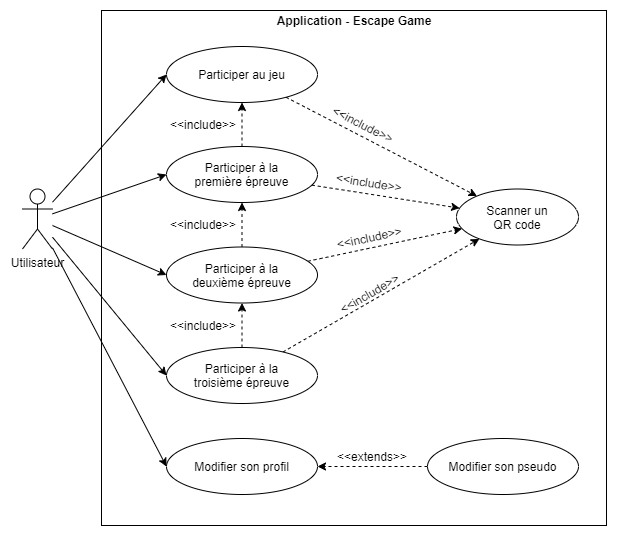

The diagram above was exported from draw.io. Its source (the exported page's mxGraphModel, read from the mxfile embedded in the PNG):
<mxGraphModel dx="1038" dy="599" grid="0" gridSize="10" guides="1" tooltips="1" connect="1" arrows="1" fold="1" page="1" pageScale="1" pageWidth="100000" pageHeight="1600" math="0" shadow="0">
  <root>
    <mxCell id="0" />
    <mxCell id="1" parent="0" />
    <mxCell id="vOo88AmdCwlcXr-nvPAo-3" value="" style="rounded=0;whiteSpace=wrap;html=1;" parent="1" vertex="1">
      <mxGeometry x="805" y="193" width="505" height="515" as="geometry" />
    </mxCell>
    <mxCell id="vOo88AmdCwlcXr-nvPAo-11" style="rounded=0;orthogonalLoop=1;jettySize=auto;html=1;entryX=0;entryY=0.5;entryDx=0;entryDy=0;" parent="1" source="vOo88AmdCwlcXr-nvPAo-2" target="vOo88AmdCwlcXr-nvPAo-8" edge="1">
      <mxGeometry relative="1" as="geometry" />
    </mxCell>
    <mxCell id="vOo88AmdCwlcXr-nvPAo-12" style="edgeStyle=none;rounded=0;orthogonalLoop=1;jettySize=auto;html=1;entryX=0;entryY=0.5;entryDx=0;entryDy=0;" parent="1" source="vOo88AmdCwlcXr-nvPAo-2" target="vOo88AmdCwlcXr-nvPAo-7" edge="1">
      <mxGeometry relative="1" as="geometry" />
    </mxCell>
    <mxCell id="vOo88AmdCwlcXr-nvPAo-13" style="edgeStyle=none;rounded=0;orthogonalLoop=1;jettySize=auto;html=1;entryX=0;entryY=0.5;entryDx=0;entryDy=0;" parent="1" source="vOo88AmdCwlcXr-nvPAo-2" target="vOo88AmdCwlcXr-nvPAo-9" edge="1">
      <mxGeometry relative="1" as="geometry" />
    </mxCell>
    <mxCell id="vOo88AmdCwlcXr-nvPAo-14" style="edgeStyle=none;rounded=0;orthogonalLoop=1;jettySize=auto;html=1;entryX=0;entryY=0.5;entryDx=0;entryDy=0;" parent="1" source="vOo88AmdCwlcXr-nvPAo-2" target="vOo88AmdCwlcXr-nvPAo-10" edge="1">
      <mxGeometry relative="1" as="geometry" />
    </mxCell>
    <mxCell id="ohi4uFz6ewDKqEL7vQtd-2" style="rounded=0;orthogonalLoop=1;jettySize=auto;html=1;entryX=0;entryY=0.5;entryDx=0;entryDy=0;" edge="1" parent="1" source="vOo88AmdCwlcXr-nvPAo-2" target="2">
      <mxGeometry relative="1" as="geometry" />
    </mxCell>
    <mxCell id="vOo88AmdCwlcXr-nvPAo-2" value="Utilisateur" style="shape=umlActor;verticalLabelPosition=bottom;verticalAlign=top;html=1;" parent="1" vertex="1">
      <mxGeometry x="726" y="371.5" width="30" height="60" as="geometry" />
    </mxCell>
    <mxCell id="vOo88AmdCwlcXr-nvPAo-6" value="Scanner un&lt;br&gt;QR code" style="ellipse;whiteSpace=wrap;html=1;" parent="1" vertex="1">
      <mxGeometry x="1160" y="371.5" width="122" height="56" as="geometry" />
    </mxCell>
    <mxCell id="vOo88AmdCwlcXr-nvPAo-16" style="edgeStyle=none;rounded=0;orthogonalLoop=1;jettySize=auto;html=1;dashed=1;" parent="1" source="vOo88AmdCwlcXr-nvPAo-7" target="vOo88AmdCwlcXr-nvPAo-6" edge="1">
      <mxGeometry relative="1" as="geometry" />
    </mxCell>
    <mxCell id="vOo88AmdCwlcXr-nvPAo-20" style="edgeStyle=none;rounded=0;orthogonalLoop=1;jettySize=auto;html=1;dashed=1;" parent="1" source="vOo88AmdCwlcXr-nvPAo-7" target="vOo88AmdCwlcXr-nvPAo-8" edge="1">
      <mxGeometry relative="1" as="geometry" />
    </mxCell>
    <mxCell id="vOo88AmdCwlcXr-nvPAo-7" value="Participer à la&lt;br&gt;première épreuve" style="ellipse;whiteSpace=wrap;html=1;" parent="1" vertex="1">
      <mxGeometry x="870" y="329" width="151" height="56" as="geometry" />
    </mxCell>
    <mxCell id="vOo88AmdCwlcXr-nvPAo-15" style="edgeStyle=none;rounded=0;orthogonalLoop=1;jettySize=auto;html=1;dashed=1;" parent="1" source="vOo88AmdCwlcXr-nvPAo-8" target="vOo88AmdCwlcXr-nvPAo-6" edge="1">
      <mxGeometry relative="1" as="geometry" />
    </mxCell>
    <mxCell id="vOo88AmdCwlcXr-nvPAo-8" value="Participer au jeu" style="ellipse;whiteSpace=wrap;html=1;" parent="1" vertex="1">
      <mxGeometry x="870" y="229" width="151" height="56" as="geometry" />
    </mxCell>
    <mxCell id="vOo88AmdCwlcXr-nvPAo-17" style="edgeStyle=none;rounded=0;orthogonalLoop=1;jettySize=auto;html=1;dashed=1;" parent="1" source="vOo88AmdCwlcXr-nvPAo-9" target="vOo88AmdCwlcXr-nvPAo-6" edge="1">
      <mxGeometry relative="1" as="geometry" />
    </mxCell>
    <mxCell id="vOo88AmdCwlcXr-nvPAo-21" style="edgeStyle=none;rounded=0;orthogonalLoop=1;jettySize=auto;html=1;dashed=1;" parent="1" source="vOo88AmdCwlcXr-nvPAo-9" target="vOo88AmdCwlcXr-nvPAo-7" edge="1">
      <mxGeometry relative="1" as="geometry" />
    </mxCell>
    <mxCell id="vOo88AmdCwlcXr-nvPAo-9" value="Participer à la&lt;br&gt;deuxième épreuve" style="ellipse;whiteSpace=wrap;html=1;" parent="1" vertex="1">
      <mxGeometry x="870" y="429.5" width="151" height="56" as="geometry" />
    </mxCell>
    <mxCell id="vOo88AmdCwlcXr-nvPAo-18" style="edgeStyle=none;rounded=0;orthogonalLoop=1;jettySize=auto;html=1;dashed=1;" parent="1" source="vOo88AmdCwlcXr-nvPAo-10" target="vOo88AmdCwlcXr-nvPAo-6" edge="1">
      <mxGeometry relative="1" as="geometry" />
    </mxCell>
    <mxCell id="vOo88AmdCwlcXr-nvPAo-22" style="edgeStyle=none;rounded=0;orthogonalLoop=1;jettySize=auto;html=1;dashed=1;" parent="1" source="vOo88AmdCwlcXr-nvPAo-10" target="vOo88AmdCwlcXr-nvPAo-9" edge="1">
      <mxGeometry relative="1" as="geometry" />
    </mxCell>
    <mxCell id="vOo88AmdCwlcXr-nvPAo-10" value="Participer à la&lt;br&gt;troisième épreuve" style="ellipse;whiteSpace=wrap;html=1;" parent="1" vertex="1">
      <mxGeometry x="870" y="530" width="151" height="56" as="geometry" />
    </mxCell>
    <mxCell id="vOo88AmdCwlcXr-nvPAo-24" value="&amp;lt;&amp;lt;include&amp;gt;&amp;gt;" style="text;html=1;strokeColor=none;fillColor=none;align=center;verticalAlign=middle;whiteSpace=wrap;rounded=0;rotation=330;" parent="1" vertex="1">
      <mxGeometry x="1036" y="465.5" width="74" height="20" as="geometry" />
    </mxCell>
    <mxCell id="vOo88AmdCwlcXr-nvPAo-25" value="&amp;lt;&amp;lt;include&amp;gt;&amp;gt;" style="text;html=1;strokeColor=none;fillColor=none;align=center;verticalAlign=middle;whiteSpace=wrap;rounded=0;rotation=348;" parent="1" vertex="1">
      <mxGeometry x="1036" y="409.5" width="74" height="20" as="geometry" />
    </mxCell>
    <mxCell id="vOo88AmdCwlcXr-nvPAo-26" value="&amp;lt;&amp;lt;include&amp;gt;&amp;gt;" style="text;html=1;strokeColor=none;fillColor=none;align=center;verticalAlign=middle;whiteSpace=wrap;rounded=0;rotation=9;" parent="1" vertex="1">
      <mxGeometry x="1036" y="355" width="74" height="20" as="geometry" />
    </mxCell>
    <mxCell id="vOo88AmdCwlcXr-nvPAo-27" value="&amp;lt;&amp;lt;include&amp;gt;&amp;gt;" style="text;html=1;strokeColor=none;fillColor=none;align=center;verticalAlign=middle;whiteSpace=wrap;rounded=0;" parent="1" vertex="1">
      <mxGeometry x="870" y="498" width="74" height="20" as="geometry" />
    </mxCell>
    <mxCell id="vOo88AmdCwlcXr-nvPAo-28" value="&amp;lt;&amp;lt;include&amp;gt;&amp;gt;" style="text;html=1;strokeColor=none;fillColor=none;align=center;verticalAlign=middle;whiteSpace=wrap;rounded=0;" parent="1" vertex="1">
      <mxGeometry x="870" y="397" width="74" height="20" as="geometry" />
    </mxCell>
    <mxCell id="vOo88AmdCwlcXr-nvPAo-29" value="&amp;lt;&amp;lt;include&amp;gt;&amp;gt;" style="text;html=1;strokeColor=none;fillColor=none;align=center;verticalAlign=middle;whiteSpace=wrap;rounded=0;" parent="1" vertex="1">
      <mxGeometry x="870" y="297" width="74" height="20" as="geometry" />
    </mxCell>
    <mxCell id="vOo88AmdCwlcXr-nvPAo-30" value="&amp;lt;&amp;lt;include&amp;gt;&amp;gt;" style="text;html=1;strokeColor=none;fillColor=none;align=center;verticalAlign=middle;whiteSpace=wrap;rounded=0;rotation=27;" parent="1" vertex="1">
      <mxGeometry x="1030" y="297" width="74" height="20" as="geometry" />
    </mxCell>
    <mxCell id="H6d53WrwMq3cd8FLjClL-1" value="Application - Escape Game" style="text;html=1;strokeColor=none;fillColor=none;align=center;verticalAlign=middle;whiteSpace=wrap;rounded=0;fontStyle=1" parent="1" vertex="1">
      <mxGeometry x="976.75" y="193" width="161.5" height="20" as="geometry" />
    </mxCell>
    <mxCell id="2" value="Modifier son profil" style="ellipse;whiteSpace=wrap;html=1;" parent="1" vertex="1">
      <mxGeometry x="870" y="621" width="151" height="56" as="geometry" />
    </mxCell>
    <mxCell id="ohi4uFz6ewDKqEL7vQtd-4" style="edgeStyle=none;rounded=0;orthogonalLoop=1;jettySize=auto;html=1;dashed=1;" edge="1" parent="1" source="ohi4uFz6ewDKqEL7vQtd-3" target="2">
      <mxGeometry relative="1" as="geometry" />
    </mxCell>
    <mxCell id="ohi4uFz6ewDKqEL7vQtd-3" value="Modifier son pseudo" style="ellipse;whiteSpace=wrap;html=1;" vertex="1" parent="1">
      <mxGeometry x="1131" y="621" width="151" height="56" as="geometry" />
    </mxCell>
    <mxCell id="ohi4uFz6ewDKqEL7vQtd-5" value="&amp;lt;&amp;lt;extends&amp;gt;&amp;gt;" style="text;html=1;strokeColor=none;fillColor=none;align=center;verticalAlign=middle;whiteSpace=wrap;rounded=0;" vertex="1" parent="1">
      <mxGeometry x="1039" y="629" width="74" height="20" as="geometry" />
    </mxCell>
  </root>
</mxGraphModel>